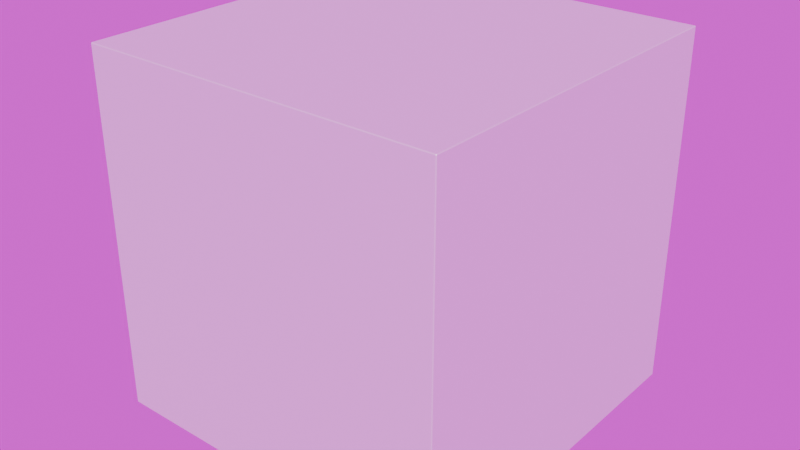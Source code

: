 # Source: container.blend  (saved by Blender 4.5.90; exported with 4.5.12 LTS)
import bpy
from mathutils import Matrix  # noqa: F401  (used for matrix-valued properties, if any)

bpy.ops.wm.read_factory_settings(use_empty=True)
scene = bpy.context.scene
scene.name = 'Scene'

# ---- collections
col_collection = bpy.data.collections.new('Collection'); scene.collection.children.link(col_collection)

# ---- images (referenced by path relative to the original .blend; pixels are not part of the script)
import os
ASSET_DIR = os.environ.get("B2B_ASSET_DIR", "")  # directory of the original .blend (textures are referenced by path, not embedded)
HERE = os.path.dirname(os.path.abspath(__file__))  # packed textures are extracted next to this script under _unpacked/

def load_image(name, relpath, width, height, colorspace="sRGB"):
    """Load a texture the original file referenced (path relative to the .blend, or extracted next to this script)."""
    p = next((c for c in (os.path.join(HERE, relpath), os.path.join(ASSET_DIR, relpath)) if relpath and os.path.exists(c)), "")
    if p:
        img = bpy.data.images.load(p, check_existing=True)
        img.name = name
    else:  # same state as the original file: an image datablock whose file is absent (Cycles renders it pink)
        img = bpy.data.images.new(name, width, height)
        img.source = "FILE"
        img.filepath = "//" + (relpath or name)
    img.colorspace_settings.name = colorspace
    return img
img_app_balkon_cloudy_hdr = load_image('app_balkon_cloudy.hdr', 'app_balkon_cloudy.hdr', 1024, 1024, 'Linear Rec.709')

# ---- materials (node trees are filled in below, after node groups)
mat_m_container = bpy.data.materials.new('m.container')

# ---- material node trees
mat_m_container.use_nodes = True; mat_m_container.node_tree.nodes.clear()
_N = mat_m_container.node_tree.nodes; _L = mat_m_container.node_tree.links
n0 = _N.new('ShaderNodeBsdfPrincipled'); n0.name = 'Principled BSDF'; n0.location = (-200, 100)
n0.inputs[0].default_value = (1.0, 1.0, 1.0, 1.0)
n0.inputs[1].default_value = 0.5
n1 = _N.new('ShaderNodeOutputMaterial'); n1.name = 'Material Output'; n1.location = (200, 100)
_L.new(n0.outputs[0], n1.inputs[0])
n1.is_active_output = True

# ---- world
world_world = bpy.data.worlds.new('World'); scene.world = world_world
world_world.use_nodes = True; world_world.node_tree.nodes.clear()
_N = world_world.node_tree.nodes; _L = world_world.node_tree.links
n0 = _N.new('ShaderNodeOutputWorld'); n0.name = 'World Output'; n0.location = (300, 0)
n1 = _N.new('ShaderNodeBackground'); n1.name = 'Background'; n1.location = (0, 0)
n2 = _N.new('ShaderNodeTexEnvironment'); n2.name = 'Environment Texture'; n2.location = (-300, 0)
n2.image = img_app_balkon_cloudy_hdr
_L.new(n2.outputs[0], n1.inputs[0])
_L.new(n1.outputs[0], n0.inputs[0])
n0.is_active_output = True
world_world.color = (0.05088, 0.05088, 0.05088)
world_world.use_sun_shadow = False
world_world.sun_shadow_jitter_overblur = 0.0

# ---- meshes
me_cube = bpy.data.meshes.new('Cube')
me_cube.from_pydata([(-0.5, -0.5, -0.5), (-0.5, -0.5, 0.5), (-0.5, 0.5, -0.5), (-0.5, 0.5, 0.5), (0.5, -0.5, -0.5), (0.5, -0.5, 0.5), (0.5, 0.5, -0.5), (0.5, 0.5, 0.5)], [], [(0, 1, 3, 2), (2, 3, 7, 6), (6, 7, 5, 4), (4, 5, 1, 0), (2, 6, 4, 0), (7, 3, 1, 5)])
_uv = me_cube.uv_layers.new(name='UVMap')
_uv.uv.foreach_set('vector', [0.375, 0.0, 0.625, 0.0, 0.625, 0.25, 0.375, 0.25, 0.375, 0.25, 0.625, 0.25, 0.625, 0.5, 0.375, 0.5, 0.375, 0.5, 0.625, 0.5, 0.625, 0.75, 0.375, 0.75, 0.375, 0.75, 0.625, 0.75, 0.625, 1.0, 0.375, 1.0, 0.125, 0.5, 0.375, 0.5, 0.375, 0.75, 0.125, 0.75, 0.625, 0.5, 0.875, 0.5, 0.875, 0.75, 0.625, 0.75])
me_cube.materials.append(mat_m_container)
me_cube.update()

# ---- objects
ob_container = bpy.data.objects.new('container', me_cube)

# ---- transforms, parenting, visibility, modifiers, constraints
ob_container.location = (0.0, 0.0, 0.0)
_m = ob_container.modifiers.new('b1', 'BEVEL')
_m.width = 0.2
_m.width_pct = 0.2
_m.offset_type = 'PERCENT'

# ---- collection membership
scene.collection.objects.link(ob_container)

# ---- scene / render settings (as saved in the file)
scene.frame_start = 1; scene.frame_end = 250; scene.frame_set(1)
scene.render.engine = 'CYCLES'
scene.cycles.sampling_pattern = 'TABULATED_SOBOL'
bpy.context.view_layer.update()

# ---- added for rendering (the .blend has no active camera and no usable light): camera, sun
cam_auto = bpy.data.cameras.new('AutoCamera')
cam_auto.lens = 50.0
cam_auto.sensor_width = 36.0
cam_auto.clip_end = 1000.0
ob_auto_camera = bpy.data.objects.new('AutoCamera', cam_auto)
scene.collection.objects.link(ob_auto_camera)
ob_auto_camera.location = (1.60254, -1.92304, 1.28203)
ob_auto_camera.rotation_euler = (1.09748, -7.21219e-08, 0.694738)
scene.camera = ob_auto_camera
light_auto_sun = bpy.data.lights.new('AutoSun', 'SUN')
light_auto_sun.energy = 3.0
light_auto_sun.angle = 0.0523599
ob_auto_sun = bpy.data.objects.new('AutoSun', light_auto_sun)
scene.collection.objects.link(ob_auto_sun)
ob_auto_sun.rotation_euler = (0.872665, 0.174533, 0.523599)
bpy.context.view_layer.update()
